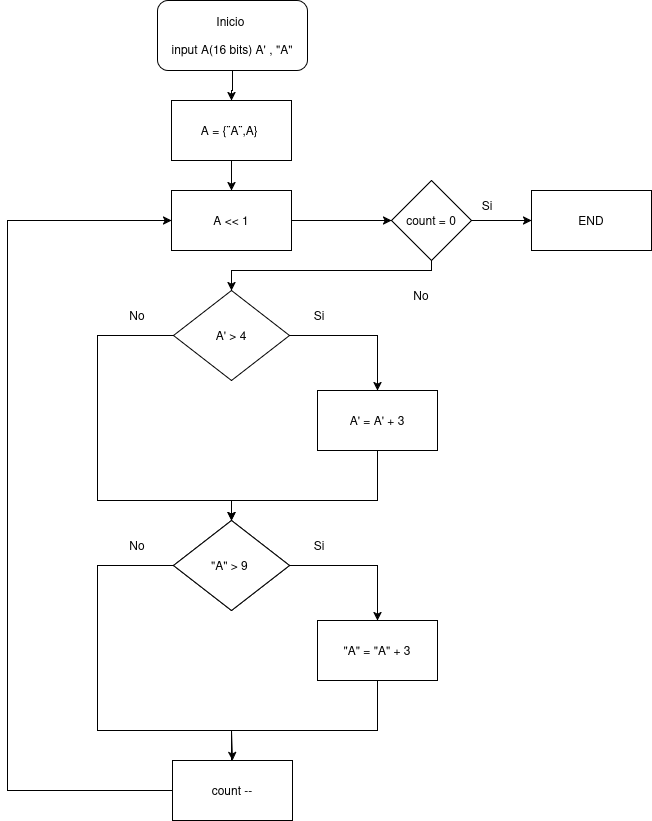

The diagram above was exported from draw.io. Its source (the exported page's mxGraphModel, read from the mxfile embedded in the PNG):
<mxGraphModel dx="1426" dy="912" grid="1" gridSize="10" guides="1" tooltips="1" connect="1" arrows="1" fold="1" page="1" pageScale="1" pageWidth="827" pageHeight="1169" math="0" shadow="0">
  <root>
    <mxCell id="0" />
    <mxCell id="1" parent="0" />
    <mxCell id="ICOw-NUOvRyBA3k1tXPV-4" edge="1" parent="1" source="ICOw-NUOvRyBA3k1tXPV-1" style="edgeStyle=orthogonalEdgeStyle;rounded=0;orthogonalLoop=1;jettySize=auto;html=1;" target="ICOw-NUOvRyBA3k1tXPV-2" value="">
      <mxGeometry relative="1" as="geometry" />
    </mxCell>
    <mxCell id="ICOw-NUOvRyBA3k1tXPV-1" parent="1" style="rounded=1;whiteSpace=wrap;html=1;" value="&lt;div&gt;Inicio&amp;nbsp;&lt;/div&gt;&lt;div&gt;&lt;br&gt;&lt;/div&gt;&lt;div&gt;input A(16 bits) A' , &quot;A&quot;&lt;/div&gt;" vertex="1">
      <mxGeometry height="70" width="150" x="290" y="20" as="geometry" />
    </mxCell>
    <mxCell id="ICOw-NUOvRyBA3k1tXPV-6" edge="1" parent="1" source="ICOw-NUOvRyBA3k1tXPV-2" style="edgeStyle=orthogonalEdgeStyle;rounded=0;orthogonalLoop=1;jettySize=auto;html=1;" target="ICOw-NUOvRyBA3k1tXPV-5" value="">
      <mxGeometry relative="1" as="geometry" />
    </mxCell>
    <mxCell id="ICOw-NUOvRyBA3k1tXPV-2" parent="1" style="rounded=0;whiteSpace=wrap;html=1;" value="A = {¨A¨,A}&amp;nbsp;" vertex="1">
      <mxGeometry height="60" width="120" x="304" y="120" as="geometry" />
    </mxCell>
    <mxCell id="ICOw-NUOvRyBA3k1tXPV-8" edge="1" parent="1" source="ICOw-NUOvRyBA3k1tXPV-5" style="edgeStyle=orthogonalEdgeStyle;rounded=0;orthogonalLoop=1;jettySize=auto;html=1;" target="ICOw-NUOvRyBA3k1tXPV-7" value="">
      <mxGeometry relative="1" as="geometry" />
    </mxCell>
    <mxCell id="ICOw-NUOvRyBA3k1tXPV-5" parent="1" style="whiteSpace=wrap;html=1;rounded=0;" value="A &amp;lt;&amp;lt; 1" vertex="1">
      <mxGeometry height="60" width="120" x="304" y="210" as="geometry" />
    </mxCell>
    <mxCell id="ICOw-NUOvRyBA3k1tXPV-10" edge="1" parent="1" source="ICOw-NUOvRyBA3k1tXPV-7" style="edgeStyle=orthogonalEdgeStyle;rounded=0;orthogonalLoop=1;jettySize=auto;html=1;" target="ICOw-NUOvRyBA3k1tXPV-9" value="">
      <mxGeometry relative="1" as="geometry" />
    </mxCell>
    <mxCell id="ICOw-NUOvRyBA3k1tXPV-12" edge="1" parent="1" source="ICOw-NUOvRyBA3k1tXPV-7" style="edgeStyle=orthogonalEdgeStyle;rounded=0;orthogonalLoop=1;jettySize=auto;html=1;" value="">
      <mxGeometry relative="1" as="geometry">
        <Array as="points">
          <mxPoint x="564" y="290" />
          <mxPoint x="364" y="290" />
        </Array>
        <mxPoint x="364" y="310" as="targetPoint" />
      </mxGeometry>
    </mxCell>
    <mxCell id="ICOw-NUOvRyBA3k1tXPV-7" parent="1" style="rhombus;whiteSpace=wrap;html=1;rounded=0;" value="count = 0" vertex="1">
      <mxGeometry height="80" width="80" x="524" y="200" as="geometry" />
    </mxCell>
    <mxCell id="ICOw-NUOvRyBA3k1tXPV-9" parent="1" style="whiteSpace=wrap;html=1;rounded=0;" value="END" vertex="1">
      <mxGeometry height="60" width="120" x="664" y="210" as="geometry" />
    </mxCell>
    <mxCell id="ICOw-NUOvRyBA3k1tXPV-13" parent="1" style="text;html=1;whiteSpace=wrap;strokeColor=none;fillColor=none;align=center;verticalAlign=middle;rounded=0;" value="Si" vertex="1">
      <mxGeometry height="30" width="60" x="590" y="210" as="geometry" />
    </mxCell>
    <mxCell id="ICOw-NUOvRyBA3k1tXPV-14" parent="1" style="text;html=1;whiteSpace=wrap;strokeColor=none;fillColor=none;align=center;verticalAlign=middle;rounded=0;" value="No" vertex="1">
      <mxGeometry height="30" width="60" x="524" y="300" as="geometry" />
    </mxCell>
    <mxCell id="ICOw-NUOvRyBA3k1tXPV-19" edge="1" parent="1" source="ICOw-NUOvRyBA3k1tXPV-15" style="edgeStyle=orthogonalEdgeStyle;rounded=0;orthogonalLoop=1;jettySize=auto;html=1;entryX=0.5;entryY=0;entryDx=0;entryDy=0;" target="ICOw-NUOvRyBA3k1tXPV-20" value="">
      <mxGeometry relative="1" as="geometry">
        <mxPoint x="520" y="380" as="targetPoint" />
      </mxGeometry>
    </mxCell>
    <mxCell id="ICOw-NUOvRyBA3k1tXPV-24" edge="1" parent="1" source="ICOw-NUOvRyBA3k1tXPV-15" style="edgeStyle=orthogonalEdgeStyle;rounded=0;orthogonalLoop=1;jettySize=auto;html=1;entryX=0.5;entryY=0;entryDx=0;entryDy=0;" target="ICOw-NUOvRyBA3k1tXPV-23" value="">
      <mxGeometry relative="1" as="geometry">
        <Array as="points">
          <mxPoint x="230" y="355" />
          <mxPoint x="230" y="520" />
          <mxPoint x="364" y="520" />
        </Array>
      </mxGeometry>
    </mxCell>
    <mxCell id="ICOw-NUOvRyBA3k1tXPV-15" parent="1" style="rhombus;whiteSpace=wrap;html=1;" value="A' &amp;gt; 4" vertex="1">
      <mxGeometry height="90" width="116" x="306" y="310" as="geometry" />
    </mxCell>
    <mxCell id="ICOw-NUOvRyBA3k1tXPV-29" edge="1" parent="1" source="ICOw-NUOvRyBA3k1tXPV-20" style="edgeStyle=orthogonalEdgeStyle;rounded=0;orthogonalLoop=1;jettySize=auto;html=1;entryX=0.5;entryY=0;entryDx=0;entryDy=0;" target="ICOw-NUOvRyBA3k1tXPV-23" value="">
      <mxGeometry relative="1" as="geometry">
        <Array as="points">
          <mxPoint x="510" y="520" />
          <mxPoint x="364" y="520" />
        </Array>
        <mxPoint x="510" y="580" as="targetPoint" />
      </mxGeometry>
    </mxCell>
    <mxCell id="ICOw-NUOvRyBA3k1tXPV-20" parent="1" style="rounded=0;whiteSpace=wrap;html=1;" value="&lt;div&gt;A' = A' + 3&lt;/div&gt;" vertex="1">
      <mxGeometry height="60" width="120" x="450" y="410" as="geometry" />
    </mxCell>
    <mxCell id="ICOw-NUOvRyBA3k1tXPV-23" parent="1" style="rhombus;whiteSpace=wrap;html=1;" value="&quot;A&quot; &amp;gt; 9" vertex="1">
      <mxGeometry height="90" width="116" x="306" y="540" as="geometry" />
    </mxCell>
    <mxCell id="ICOw-NUOvRyBA3k1tXPV-30" parent="1" style="text;html=1;whiteSpace=wrap;strokeColor=none;fillColor=none;align=center;verticalAlign=middle;rounded=0;" value="No" vertex="1">
      <mxGeometry height="30" width="60" x="240" y="320" as="geometry" />
    </mxCell>
    <mxCell id="ICOw-NUOvRyBA3k1tXPV-31" parent="1" style="text;html=1;whiteSpace=wrap;strokeColor=none;fillColor=none;align=center;verticalAlign=middle;rounded=0;" value="Si" vertex="1">
      <mxGeometry height="30" width="60" x="422" y="320" as="geometry" />
    </mxCell>
    <mxCell id="ICOw-NUOvRyBA3k1tXPV-32" edge="1" parent="1" source="ICOw-NUOvRyBA3k1tXPV-34" style="edgeStyle=orthogonalEdgeStyle;rounded=0;orthogonalLoop=1;jettySize=auto;html=1;entryX=0.5;entryY=0;entryDx=0;entryDy=0;" target="ICOw-NUOvRyBA3k1tXPV-36" value="">
      <mxGeometry relative="1" as="geometry">
        <mxPoint x="520" y="610" as="targetPoint" />
      </mxGeometry>
    </mxCell>
    <mxCell id="ICOw-NUOvRyBA3k1tXPV-33" edge="1" parent="1" source="ICOw-NUOvRyBA3k1tXPV-34" style="edgeStyle=orthogonalEdgeStyle;rounded=0;orthogonalLoop=1;jettySize=auto;html=1;entryX=0.5;entryY=0;entryDx=0;entryDy=0;" target="ICOw-NUOvRyBA3k1tXPV-40" value="">
      <mxGeometry relative="1" as="geometry">
        <Array as="points">
          <mxPoint x="230" y="585" />
          <mxPoint x="230" y="750" />
          <mxPoint x="364" y="750" />
          <mxPoint x="364" y="820" />
        </Array>
        <mxPoint x="364" y="770" as="targetPoint" />
      </mxGeometry>
    </mxCell>
    <mxCell id="ICOw-NUOvRyBA3k1tXPV-34" parent="1" style="rhombus;whiteSpace=wrap;html=1;" value="&quot;A&quot; &amp;gt; 9&amp;nbsp;" vertex="1">
      <mxGeometry height="90" width="116" x="306" y="540" as="geometry" />
    </mxCell>
    <mxCell id="ICOw-NUOvRyBA3k1tXPV-35" edge="1" parent="1" source="ICOw-NUOvRyBA3k1tXPV-36" style="edgeStyle=orthogonalEdgeStyle;rounded=0;orthogonalLoop=1;jettySize=auto;html=1;entryX=0.5;entryY=0;entryDx=0;entryDy=0;" target="ICOw-NUOvRyBA3k1tXPV-40" value="">
      <mxGeometry relative="1" as="geometry">
        <Array as="points">
          <mxPoint x="510" y="750" />
          <mxPoint x="364" y="750" />
          <mxPoint x="364" y="780" />
        </Array>
        <mxPoint x="364" y="770" as="targetPoint" />
      </mxGeometry>
    </mxCell>
    <mxCell id="ICOw-NUOvRyBA3k1tXPV-36" parent="1" style="rounded=0;whiteSpace=wrap;html=1;" value="&lt;div&gt;&quot;A&quot; = &quot;A&quot; + 3&lt;/div&gt;" vertex="1">
      <mxGeometry height="60" width="120" x="450" y="640" as="geometry" />
    </mxCell>
    <mxCell id="ICOw-NUOvRyBA3k1tXPV-38" parent="1" style="text;html=1;whiteSpace=wrap;strokeColor=none;fillColor=none;align=center;verticalAlign=middle;rounded=0;" value="No" vertex="1">
      <mxGeometry height="30" width="60" x="240" y="550" as="geometry" />
    </mxCell>
    <mxCell id="ICOw-NUOvRyBA3k1tXPV-39" parent="1" style="text;html=1;whiteSpace=wrap;strokeColor=none;fillColor=none;align=center;verticalAlign=middle;rounded=0;" value="Si" vertex="1">
      <mxGeometry height="30" width="60" x="422" y="550" as="geometry" />
    </mxCell>
    <mxCell id="ICOw-NUOvRyBA3k1tXPV-42" edge="1" parent="1" source="ICOw-NUOvRyBA3k1tXPV-40" style="edgeStyle=orthogonalEdgeStyle;rounded=0;orthogonalLoop=1;jettySize=auto;html=1;entryX=0;entryY=0.5;entryDx=0;entryDy=0;" target="ICOw-NUOvRyBA3k1tXPV-5" value="">
      <mxGeometry relative="1" as="geometry">
        <Array as="points">
          <mxPoint x="140" y="810" />
          <mxPoint x="140" y="240" />
        </Array>
        <mxPoint x="270" y="280" as="targetPoint" />
      </mxGeometry>
    </mxCell>
    <mxCell id="ICOw-NUOvRyBA3k1tXPV-40" parent="1" style="rounded=0;whiteSpace=wrap;html=1;" value="count --" vertex="1">
      <mxGeometry height="60" width="120" x="305" y="780" as="geometry" />
    </mxCell>
  </root>
</mxGraphModel>